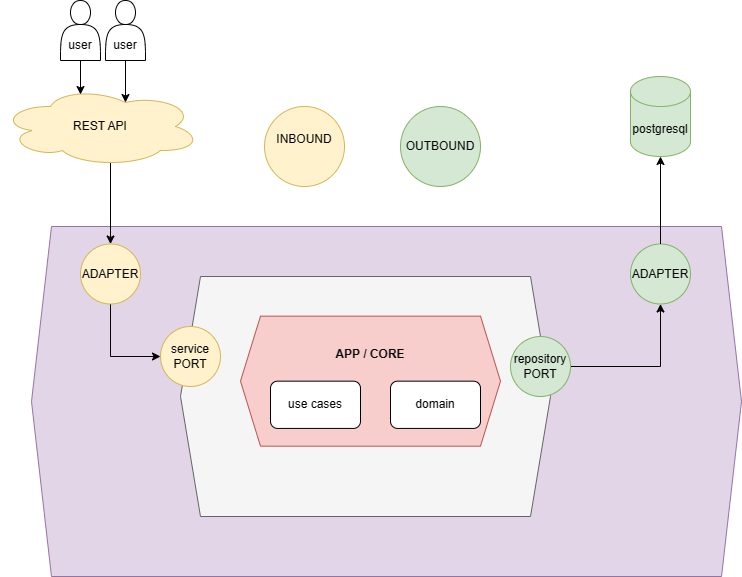

The diagram above was exported from draw.io. Its source (the exported page's mxGraphModel, read from the mxfile embedded in the PNG):
<mxGraphModel dx="1426" dy="1954" grid="1" gridSize="10" guides="1" tooltips="1" connect="1" arrows="1" fold="1" page="1" pageScale="1" pageWidth="827" pageHeight="1169" math="0" shadow="0">
  <root>
    <mxCell id="EX6WV308fO3qeySjHpaM-0" />
    <mxCell id="EX6WV308fO3qeySjHpaM-1" parent="EX6WV308fO3qeySjHpaM-0" />
    <mxCell id="jPm_hh4I-5gyddZmKSdf-17" value="" style="shape=hexagon;perimeter=hexagonPerimeter2;whiteSpace=wrap;html=1;fixedSize=1;fillColor=#e1d5e7;strokeColor=#9673a6;" vertex="1" parent="EX6WV308fO3qeySjHpaM-1">
      <mxGeometry x="101" y="80" width="710" height="350" as="geometry" />
    </mxCell>
    <mxCell id="jPm_hh4I-5gyddZmKSdf-12" value="" style="shape=hexagon;perimeter=hexagonPerimeter2;whiteSpace=wrap;html=1;fixedSize=1;fillColor=#f5f5f5;strokeColor=#666666;fontColor=#333333;" vertex="1" parent="EX6WV308fO3qeySjHpaM-1">
      <mxGeometry x="250" y="130" width="370" height="240" as="geometry" />
    </mxCell>
    <mxCell id="jPm_hh4I-5gyddZmKSdf-21" style="edgeStyle=orthogonalEdgeStyle;rounded=0;orthogonalLoop=1;jettySize=auto;html=1;exitX=1;exitY=0.5;exitDx=0;exitDy=0;" edge="1" parent="EX6WV308fO3qeySjHpaM-1" source="jPm_hh4I-5gyddZmKSdf-13" target="jPm_hh4I-5gyddZmKSdf-18">
      <mxGeometry relative="1" as="geometry" />
    </mxCell>
    <mxCell id="jPm_hh4I-5gyddZmKSdf-13" value="repository&lt;div&gt;PORT&lt;/div&gt;" style="ellipse;whiteSpace=wrap;html=1;aspect=fixed;fillColor=#d5e8d4;strokeColor=#82b366;" vertex="1" parent="EX6WV308fO3qeySjHpaM-1">
      <mxGeometry x="580" y="190" width="60" height="60" as="geometry" />
    </mxCell>
    <mxCell id="jPm_hh4I-5gyddZmKSdf-14" value="OUTBOUND" style="ellipse;whiteSpace=wrap;html=1;aspect=fixed;fillColor=#d5e8d4;strokeColor=#82b366;" vertex="1" parent="EX6WV308fO3qeySjHpaM-1">
      <mxGeometry x="470" y="-40" width="80" height="80" as="geometry" />
    </mxCell>
    <mxCell id="jPm_hh4I-5gyddZmKSdf-15" value="INBOUND&lt;div&gt;&lt;br&gt;&lt;/div&gt;" style="ellipse;whiteSpace=wrap;html=1;aspect=fixed;fillColor=#fff2cc;strokeColor=#d6b656;" vertex="1" parent="EX6WV308fO3qeySjHpaM-1">
      <mxGeometry x="334" y="-40" width="80" height="80" as="geometry" />
    </mxCell>
    <mxCell id="jPm_hh4I-5gyddZmKSdf-16" value="&lt;div&gt;service&lt;/div&gt;&lt;div&gt;PORT&lt;/div&gt;" style="ellipse;whiteSpace=wrap;html=1;aspect=fixed;fillColor=#fff2cc;strokeColor=#d6b656;" vertex="1" parent="EX6WV308fO3qeySjHpaM-1">
      <mxGeometry x="230" y="180" width="60" height="60" as="geometry" />
    </mxCell>
    <mxCell id="jPm_hh4I-5gyddZmKSdf-18" value="ADAPTER" style="ellipse;whiteSpace=wrap;html=1;aspect=fixed;fillColor=#d5e8d4;strokeColor=#82b366;" vertex="1" parent="EX6WV308fO3qeySjHpaM-1">
      <mxGeometry x="700" y="97.5" width="60" height="60" as="geometry" />
    </mxCell>
    <mxCell id="jPm_hh4I-5gyddZmKSdf-50" style="edgeStyle=orthogonalEdgeStyle;rounded=0;orthogonalLoop=1;jettySize=auto;html=1;exitX=0.5;exitY=1;exitDx=0;exitDy=0;entryX=0;entryY=0.5;entryDx=0;entryDy=0;" edge="1" parent="EX6WV308fO3qeySjHpaM-1" source="jPm_hh4I-5gyddZmKSdf-19" target="jPm_hh4I-5gyddZmKSdf-16">
      <mxGeometry relative="1" as="geometry" />
    </mxCell>
    <mxCell id="jPm_hh4I-5gyddZmKSdf-19" value="ADAPTER" style="ellipse;whiteSpace=wrap;html=1;aspect=fixed;fillColor=#fff2cc;strokeColor=#d6b656;" vertex="1" parent="EX6WV308fO3qeySjHpaM-1">
      <mxGeometry x="150" y="97.5" width="60" height="60" as="geometry" />
    </mxCell>
    <mxCell id="jPm_hh4I-5gyddZmKSdf-20" value="postgresql" style="shape=cylinder3;whiteSpace=wrap;html=1;boundedLbl=1;backgroundOutline=1;size=15;fillColor=#d5e8d4;strokeColor=#82b366;" vertex="1" parent="EX6WV308fO3qeySjHpaM-1">
      <mxGeometry x="700" y="-70" width="60" height="80" as="geometry" />
    </mxCell>
    <mxCell id="jPm_hh4I-5gyddZmKSdf-49" style="edgeStyle=orthogonalEdgeStyle;rounded=0;orthogonalLoop=1;jettySize=auto;html=1;exitX=0.55;exitY=0.95;exitDx=0;exitDy=0;exitPerimeter=0;" edge="1" parent="EX6WV308fO3qeySjHpaM-1" source="jPm_hh4I-5gyddZmKSdf-25" target="jPm_hh4I-5gyddZmKSdf-19">
      <mxGeometry relative="1" as="geometry" />
    </mxCell>
    <mxCell id="jPm_hh4I-5gyddZmKSdf-25" value="REST API" style="ellipse;shape=cloud;whiteSpace=wrap;html=1;fillColor=#fff2cc;strokeColor=#d6b656;" vertex="1" parent="EX6WV308fO3qeySjHpaM-1">
      <mxGeometry x="70" y="-60" width="200" height="80" as="geometry" />
    </mxCell>
    <mxCell id="jPm_hh4I-5gyddZmKSdf-27" style="edgeStyle=orthogonalEdgeStyle;rounded=0;orthogonalLoop=1;jettySize=auto;html=1;exitX=0.5;exitY=0;exitDx=0;exitDy=0;entryX=0.5;entryY=1;entryDx=0;entryDy=0;entryPerimeter=0;" edge="1" parent="EX6WV308fO3qeySjHpaM-1" source="jPm_hh4I-5gyddZmKSdf-18" target="jPm_hh4I-5gyddZmKSdf-20">
      <mxGeometry relative="1" as="geometry" />
    </mxCell>
    <mxCell id="jPm_hh4I-5gyddZmKSdf-29" value="" style="group" vertex="1" connectable="0" parent="EX6WV308fO3qeySjHpaM-1">
      <mxGeometry x="320" y="180" width="260" height="130" as="geometry" />
    </mxCell>
    <mxCell id="jPm_hh4I-5gyddZmKSdf-30" value="" style="group" vertex="1" connectable="0" parent="jPm_hh4I-5gyddZmKSdf-29">
      <mxGeometry x="-10" y="-10.340909090909092" width="260" height="130" as="geometry" />
    </mxCell>
    <mxCell id="jPm_hh4I-5gyddZmKSdf-11" value="" style="shape=hexagon;perimeter=hexagonPerimeter2;whiteSpace=wrap;html=1;fixedSize=1;fillColor=#f8cecc;strokeColor=#b85450;" vertex="1" parent="jPm_hh4I-5gyddZmKSdf-30">
      <mxGeometry width="260" height="130" as="geometry" />
    </mxCell>
    <mxCell id="jPm_hh4I-5gyddZmKSdf-3" value="domain" style="rounded=1;whiteSpace=wrap;html=1;" vertex="1" parent="jPm_hh4I-5gyddZmKSdf-30">
      <mxGeometry x="150" y="65" width="90" height="47.27272727272727" as="geometry" />
    </mxCell>
    <mxCell id="jPm_hh4I-5gyddZmKSdf-4" value="use cases" style="rounded=1;whiteSpace=wrap;html=1;" vertex="1" parent="jPm_hh4I-5gyddZmKSdf-30">
      <mxGeometry x="30" y="65" width="90" height="47.27272727272727" as="geometry" />
    </mxCell>
    <mxCell id="jPm_hh4I-5gyddZmKSdf-5" value="&lt;b&gt;APP / CORE&lt;/b&gt;" style="text;html=1;align=center;verticalAlign=middle;whiteSpace=wrap;rounded=0;" vertex="1" parent="jPm_hh4I-5gyddZmKSdf-30">
      <mxGeometry x="65" y="20.34" width="130" height="35.45" as="geometry" />
    </mxCell>
    <mxCell id="jPm_hh4I-5gyddZmKSdf-56" value="&lt;div&gt;&lt;br&gt;&lt;/div&gt;&lt;div&gt;&lt;br&gt;&lt;/div&gt;&lt;div&gt;&lt;span style=&quot;background-color: initial;&quot;&gt;user&lt;/span&gt;&lt;br&gt;&lt;/div&gt;" style="shape=actor;whiteSpace=wrap;html=1;" vertex="1" parent="EX6WV308fO3qeySjHpaM-1">
      <mxGeometry x="175" y="-146" width="40" height="60" as="geometry" />
    </mxCell>
    <mxCell id="jPm_hh4I-5gyddZmKSdf-60" style="edgeStyle=orthogonalEdgeStyle;rounded=0;orthogonalLoop=1;jettySize=auto;html=1;entryX=0.625;entryY=0.2;entryDx=0;entryDy=0;entryPerimeter=0;" edge="1" parent="EX6WV308fO3qeySjHpaM-1" source="jPm_hh4I-5gyddZmKSdf-56" target="jPm_hh4I-5gyddZmKSdf-25">
      <mxGeometry relative="1" as="geometry" />
    </mxCell>
    <mxCell id="jPm_hh4I-5gyddZmKSdf-61" value="&lt;div&gt;&lt;br&gt;&lt;/div&gt;&lt;div&gt;&lt;br&gt;&lt;/div&gt;&lt;div&gt;&lt;span style=&quot;background-color: initial;&quot;&gt;user&lt;/span&gt;&lt;br&gt;&lt;/div&gt;" style="shape=actor;whiteSpace=wrap;html=1;" vertex="1" parent="EX6WV308fO3qeySjHpaM-1">
      <mxGeometry x="130" y="-146" width="40" height="60" as="geometry" />
    </mxCell>
    <mxCell id="jPm_hh4I-5gyddZmKSdf-62" style="edgeStyle=orthogonalEdgeStyle;rounded=0;orthogonalLoop=1;jettySize=auto;html=1;entryX=0.4;entryY=0.1;entryDx=0;entryDy=0;entryPerimeter=0;" edge="1" parent="EX6WV308fO3qeySjHpaM-1" source="jPm_hh4I-5gyddZmKSdf-61" target="jPm_hh4I-5gyddZmKSdf-25">
      <mxGeometry relative="1" as="geometry" />
    </mxCell>
  </root>
</mxGraphModel>